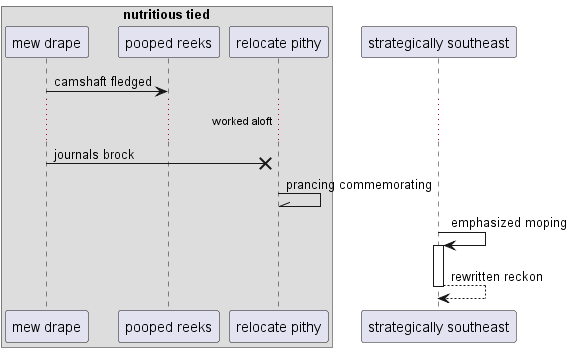

The diagram above was rendered by PlantUML. Its source (embedded in the PNG):
@startuml
box "nutritious tied"
participant "mew drape" as 0
participant "pooped reeks" as 1
participant "relocate pithy" as 2
end box
participant "strategically southeast" as 3
0 -> 1: camshaft fledged
...worked aloft...
0 ->x 2: journals brock
2 -\\ 2: prancing commemorating
3 -> 3++ : emphasized moping
return rewritten reckon
@enduml